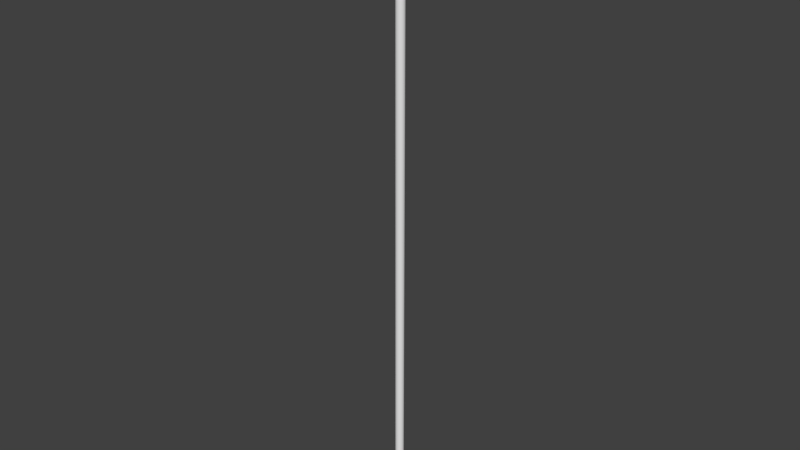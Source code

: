 # Source: w_cznia.blend  (saved by Blender 2.72.0; exported with 4.5.12 LTS)
import bpy
from mathutils import Matrix  # noqa: F401  (used for matrix-valued properties, if any)

bpy.ops.wm.read_factory_settings(use_empty=True)
scene = bpy.context.scene
scene.name = 'Scene'

# ---- collections
col_collection_1 = bpy.data.collections.new('Collection 1'); scene.collection.children.link(col_collection_1)

# ---- world
world_world = bpy.data.worlds.new('World'); scene.world = world_world
world_world.color = (0.05088, 0.05088, 0.05088)
world_world.use_sun_shadow = False
world_world.sun_shadow_jitter_overblur = 0.0
world_world.cycles.sampling_method = 'MANUAL'
world_world.cycles.sample_map_resolution = 256

# ---- meshes
me_cone = bpy.data.meshes.new('Cone')
me_cone.from_pydata([(2.184e-06, 0.5615, 31.15), (0.1096, 0.5507, 31.15), (0.2149, 0.5188, 31.15), (0.312, 0.4669, 31.15), (0.3971, 0.3971, 31.15), (0.4669, 0.312, 31.15), (0.5188, 0.2149, 31.15), (0.5508, 0.1096, 31.15), (0.5615, -1.243e-07, 31.15), (2.132e-06, -2.916e-07, 33.15), (0.5508, -0.1096, 31.15), (0.5188, -0.2149, 31.15), (0.4669, -0.312, 31.15), (0.3971, -0.3971, 31.15), (0.312, -0.4669, 31.15), (0.2149, -0.5188, 31.15), (0.1096, -0.5507, 31.15), (2.001e-06, -0.5615, 31.15), (-0.1095, -0.5507, 31.15), (-0.2149, -0.5188, 31.15), (-0.312, -0.4669, 31.15), (-0.3971, -0.3971, 31.15), (-0.4669, -0.312, 31.15), (-0.5188, -0.2149, 31.15), (-0.5507, -0.1096, 31.15), (-0.5615, 3.756e-07, 31.15), (-0.5507, 0.1096, 31.15), (-0.5188, 0.2149, 31.15), (-0.4669, 0.312, 31.15), (-0.3971, 0.3971, 31.15), (-0.312, 0.4669, 31.15), (-0.2149, 0.5188, 31.15), (-0.1095, 0.5507, 31.15), (-0.1789, 0.5615, -48.47), (-0.06934, 0.5507, -48.47), (0.036, 0.5188, -48.47), (0.1331, 0.4669, -48.47), (0.2182, 0.3971, -48.47), (0.288, 0.312, -48.47), (0.3399, 0.2149, -48.47), (0.3719, 0.1096, -48.47), (0.3826, -1.449e-07, -48.47), (0.3719, -0.1096, -48.47), (0.3399, -0.2149, -48.47), (0.288, -0.312, -48.47), (0.2182, -0.3971, -48.47), (0.1331, -0.4669, -48.47), (0.036, -0.5188, -48.47), (-0.06935, -0.5507, -48.47), (-0.1789, -0.5615, -48.47), (-0.2884, -0.5507, -48.47), (-0.3938, -0.5188, -48.47), (-0.4909, -0.4669, -48.47), (-0.576, -0.3971, -48.47), (-0.6458, -0.312, -48.47), (-0.6977, -0.2149, -48.47), (-0.7296, -0.1096, -48.47), (-0.7404, 3.549e-07, -48.47), (-0.7296, 0.1096, -48.47), (-0.6977, 0.2149, -48.47), (-0.6458, 0.312, -48.47), (-0.576, 0.3971, -48.47), (-0.4909, 0.4669, -48.47), (-0.3938, 0.5188, -48.47), (-0.2884, 0.5507, -48.47)], [], [(31, 9, 32), (0, 9, 1), (30, 9, 31), (29, 9, 30), (28, 9, 29), (27, 9, 28), (26, 9, 27), (25, 9, 26), (24, 9, 25), (23, 9, 24), (22, 9, 23), (21, 9, 22), (20, 9, 21), (19, 9, 20), (18, 9, 19), (17, 9, 18), (16, 9, 17), (15, 9, 16), (14, 9, 15), (13, 9, 14), (12, 9, 13), (11, 9, 12), (10, 9, 11), (8, 9, 10), (7, 9, 8), (6, 9, 7), (5, 9, 6), (4, 9, 5), (3, 9, 4), (2, 9, 3), (32, 9, 0), (1, 9, 2), (25, 26, 58, 57), (33, 34, 35, 36, 37, 38, 39, 40, 41, 42, 43, 44, 45, 46, 47, 48, 49, 50, 51, 52, 53, 54, 55, 56, 57, 58, 59, 60, 61, 62, 63, 64), (14, 15, 47, 46), (24, 25, 57, 56), (7, 8, 41, 40), (13, 14, 46, 45), (23, 24, 56, 55), (6, 7, 40, 39), (12, 13, 45, 44), (22, 23, 55, 54), (0, 1, 34, 33), (5, 6, 39, 38), (11, 12, 44, 43), (21, 22, 54, 53), (4, 5, 38, 37), (10, 11, 43, 42), (31, 32, 64, 63), (20, 21, 53, 52), (3, 4, 37, 36), (8, 10, 42, 41), (30, 31, 63, 62), (19, 20, 52, 51), (2, 3, 36, 35), (29, 30, 62, 61), (18, 19, 51, 50), (1, 2, 35, 34), (28, 29, 61, 60), (17, 18, 50, 49), (27, 28, 60, 59), (16, 17, 49, 48), (32, 0, 33, 64), (26, 27, 59, 58), (15, 16, 48, 47)])
me_cone.use_remesh_preserve_volume = False
me_cone.use_remesh_preserve_attributes = False
me_cone.use_mirror_vertex_groups = False
me_cone.update()

# ---- objects
ob_cone = bpy.data.objects.new('Cone', me_cone)

# ---- transforms, parenting, visibility, modifiers, constraints
ob_cone.location = (0.0, 0.0, 0.0)
ob_cone.scale = (0.105, 0.1052, 0.1052)
ob_cone.lineart.crease_threshold = 0.0

# ---- collection membership
col_collection_1.objects.link(ob_cone)

# ---- scene / render settings (as saved in the file)
scene.frame_start = 1; scene.frame_end = 250; scene.frame_set(1)
scene.render.engine = 'BLENDER_EEVEE_NEXT'
scene.render.resolution_percentage = 50
scene.render.dither_intensity = 0.0
scene.cycles.use_denoising = False
scene.cycles.samples = 10
scene.cycles.sampling_pattern = 'TABULATED_SOBOL'
scene.cycles.light_sampling_threshold = 0.0
scene.cycles.use_adaptive_sampling = False
scene.cycles.use_light_tree = False
scene.cycles.blur_glossy = 0.0
scene.cycles.pixel_filter_type = 'GAUSSIAN'
scene.cycles.sample_clamp_indirect = 0.0
scene.view_settings.view_transform = 'Standard'
bpy.context.view_layer.update()

# ---- added for rendering (the .blend has no active camera and no usable light): camera, sun
cam_auto = bpy.data.cameras.new('AutoCamera')
cam_auto.lens = 50.0
cam_auto.sensor_width = 36.0
cam_auto.clip_end = 1000.0
ob_auto_camera = bpy.data.objects.new('AutoCamera', cam_auto)
scene.collection.objects.link(ob_auto_camera)
ob_auto_camera.location = (7.93324, -9.53115, 5.54829)
ob_auto_camera.rotation_euler = (1.09748, -7.21219e-08, 0.694738)
scene.camera = ob_auto_camera
light_auto_sun = bpy.data.lights.new('AutoSun', 'SUN')
light_auto_sun.energy = 3.0
light_auto_sun.angle = 0.0523599
ob_auto_sun = bpy.data.objects.new('AutoSun', light_auto_sun)
scene.collection.objects.link(ob_auto_sun)
ob_auto_sun.rotation_euler = (0.872665, 0.174533, 0.523599)
bpy.context.view_layer.update()
